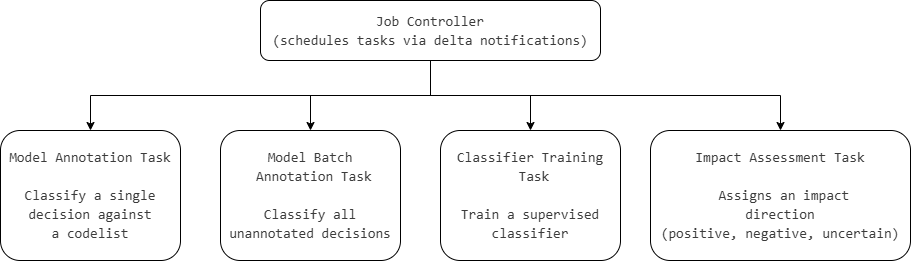

The diagram above was exported from draw.io. Its source (the exported page's mxGraphModel, read from the mxfile embedded in the PNG):
<mxGraphModel dx="2046" dy="1106" grid="1" gridSize="10" guides="1" tooltips="1" connect="1" arrows="1" fold="1" page="1" pageScale="1" pageWidth="850" pageHeight="1100" math="0" shadow="0">
  <root>
    <mxCell id="0" />
    <mxCell id="1" parent="0" />
    <mxCell id="2" edge="1" parent="1" source="6" style="edgeStyle=orthogonalEdgeStyle;rounded=0;orthogonalLoop=1;jettySize=auto;html=1;entryX=0.5;entryY=0;entryDx=0;entryDy=0;" target="8">
      <mxGeometry relative="1" as="geometry" />
    </mxCell>
    <mxCell id="3" edge="1" parent="1" source="6" style="edgeStyle=orthogonalEdgeStyle;rounded=0;orthogonalLoop=1;jettySize=auto;html=1;exitX=0.75;exitY=1;exitDx=0;exitDy=0;entryX=0.5;entryY=0;entryDx=0;entryDy=0;" target="10">
      <mxGeometry relative="1" as="geometry">
        <Array as="points">
          <mxPoint x="480" y="450" />
          <mxPoint x="480" y="485" />
          <mxPoint x="830" y="485" />
        </Array>
      </mxGeometry>
    </mxCell>
    <mxCell id="4" edge="1" parent="1" source="6" style="edgeStyle=orthogonalEdgeStyle;rounded=0;orthogonalLoop=1;jettySize=auto;html=1;exitX=0.25;exitY=1;exitDx=0;exitDy=0;" target="7">
      <mxGeometry relative="1" as="geometry">
        <Array as="points">
          <mxPoint x="480" y="450" />
          <mxPoint x="480" y="485" />
          <mxPoint x="140" y="485" />
        </Array>
      </mxGeometry>
    </mxCell>
    <mxCell id="5" edge="1" parent="1" source="6" style="edgeStyle=orthogonalEdgeStyle;rounded=0;orthogonalLoop=1;jettySize=auto;html=1;exitX=0.75;exitY=1;exitDx=0;exitDy=0;" target="9">
      <mxGeometry relative="1" as="geometry">
        <Array as="points">
          <mxPoint x="480" y="450" />
          <mxPoint x="480" y="485" />
          <mxPoint x="580" y="485" />
        </Array>
      </mxGeometry>
    </mxCell>
    <mxCell id="6" parent="1" style="rounded=1;whiteSpace=wrap;html=1;" value="&lt;div style=&quot;color: rgb(59, 59, 59); background-color: rgb(255, 255, 255); font-family: Consolas, &amp;quot;Courier New&amp;quot;, monospace; font-size: 14px; line-height: 19px; white-space: pre;&quot;&gt;Job Controller&lt;/div&gt;&lt;div style=&quot;color: rgb(59, 59, 59); background-color: rgb(255, 255, 255); font-family: Consolas, &amp;quot;Courier New&amp;quot;, monospace; font-size: 14px; line-height: 19px; white-space: pre;&quot;&gt;&lt;div style=&quot;line-height: 19px;&quot;&gt;(schedules tasks via delta notifications)&lt;/div&gt;&lt;/div&gt;" vertex="1">
      <mxGeometry height="60" width="340" x="310" y="390" as="geometry" />
    </mxCell>
    <mxCell id="7" parent="1" style="rounded=1;whiteSpace=wrap;html=1;" value="&lt;div style=&quot;color: rgb(59, 59, 59); background-color: rgb(255, 255, 255); font-family: Consolas, &amp;quot;Courier New&amp;quot;, monospace; font-size: 14px; line-height: 19px; white-space: pre;&quot;&gt;Model Annotation Task&lt;/div&gt;&lt;div style=&quot;color: rgb(59, 59, 59); background-color: rgb(255, 255, 255); font-family: Consolas, &amp;quot;Courier New&amp;quot;, monospace; font-size: 14px; line-height: 19px; white-space: pre;&quot;&gt;&lt;br&gt;&lt;/div&gt;&lt;div style=&quot;color: rgb(59, 59, 59); background-color: rgb(255, 255, 255); font-family: Consolas, &amp;quot;Courier New&amp;quot;, monospace; font-size: 14px; line-height: 19px; white-space: pre;&quot;&gt;Classify a single&lt;/div&gt;&lt;div style=&quot;color: rgb(59, 59, 59); background-color: rgb(255, 255, 255); font-family: Consolas, &amp;quot;Courier New&amp;quot;, monospace; font-size: 14px; line-height: 19px; white-space: pre;&quot;&gt; decision against &lt;/div&gt;&lt;div style=&quot;color: rgb(59, 59, 59); background-color: rgb(255, 255, 255); font-family: Consolas, &amp;quot;Courier New&amp;quot;, monospace; font-size: 14px; line-height: 19px; white-space: pre;&quot;&gt;a&lt;span style=&quot;background-color: light-dark(rgb(255, 255, 255), rgb(18, 18, 18)); color: light-dark(rgb(59, 59, 59), rgb(186, 186, 186));&quot;&gt; codelist&lt;/span&gt;&lt;/div&gt;" vertex="1">
      <mxGeometry height="130" width="180" x="50" y="520" as="geometry" />
    </mxCell>
    <mxCell id="8" parent="1" style="rounded=1;whiteSpace=wrap;html=1;" value="&lt;div style=&quot;color: rgb(59, 59, 59); background-color: rgb(255, 255, 255); font-family: Consolas, &amp;quot;Courier New&amp;quot;, monospace; font-size: 14px; line-height: 19px; white-space: pre;&quot;&gt;Model Batch&lt;/div&gt;&lt;div style=&quot;color: rgb(59, 59, 59); background-color: rgb(255, 255, 255); font-family: Consolas, &amp;quot;Courier New&amp;quot;, monospace; font-size: 14px; line-height: 19px; white-space: pre;&quot;&gt; Annotation Task&lt;/div&gt;&lt;div style=&quot;color: rgb(59, 59, 59); background-color: rgb(255, 255, 255); font-family: Consolas, &amp;quot;Courier New&amp;quot;, monospace; font-size: 14px; line-height: 19px; white-space: pre;&quot;&gt;&lt;br&gt;&lt;/div&gt;&lt;div style=&quot;color: rgb(59, 59, 59); background-color: rgb(255, 255, 255); font-family: Consolas, &amp;quot;Courier New&amp;quot;, monospace; font-size: 14px; line-height: 19px; white-space: pre;&quot;&gt;Classify all&lt;br&gt;&lt;/div&gt;&lt;div style=&quot;color: rgb(59, 59, 59); background-color: rgb(255, 255, 255); font-family: Consolas, &amp;quot;Courier New&amp;quot;, monospace; font-size: 14px; line-height: 19px; white-space: pre;&quot;&gt;unannotated decisions&lt;/div&gt;" vertex="1">
      <mxGeometry height="130" width="180" x="270" y="520" as="geometry" />
    </mxCell>
    <mxCell id="9" parent="1" style="rounded=1;whiteSpace=wrap;html=1;" value="&lt;div style=&quot;color: rgb(59, 59, 59); background-color: rgb(255, 255, 255); font-family: Consolas, &amp;quot;Courier New&amp;quot;, monospace; font-size: 14px; line-height: 19px; white-space: pre;&quot;&gt;&lt;span style=&quot;background-color: light-dark(rgb(255, 255, 255), rgb(18, 18, 18)); color: light-dark(rgb(59, 59, 59), rgb(186, 186, 186));&quot;&gt;Classifier Training&lt;/span&gt;&lt;/div&gt;&lt;div style=&quot;color: rgb(59, 59, 59); background-color: rgb(255, 255, 255); font-family: Consolas, &amp;quot;Courier New&amp;quot;, monospace; font-size: 14px; line-height: 19px; white-space: pre;&quot;&gt;&lt;span style=&quot;background-color: light-dark(rgb(255, 255, 255), rgb(18, 18, 18)); color: light-dark(rgb(59, 59, 59), rgb(186, 186, 186));&quot;&gt; Task&lt;/span&gt;&lt;/div&gt;&lt;div style=&quot;color: rgb(59, 59, 59); background-color: rgb(255, 255, 255); font-family: Consolas, &amp;quot;Courier New&amp;quot;, monospace; font-size: 14px; line-height: 19px; white-space: pre;&quot;&gt;&lt;br&gt;&lt;/div&gt;&lt;div style=&quot;color: rgb(59, 59, 59); background-color: rgb(255, 255, 255); font-family: Consolas, &amp;quot;Courier New&amp;quot;, monospace; font-size: 14px; line-height: 19px; white-space: pre;&quot;&gt;Train a supervised&lt;/div&gt;&lt;div style=&quot;color: rgb(59, 59, 59); background-color: rgb(255, 255, 255); font-family: Consolas, &amp;quot;Courier New&amp;quot;, monospace; font-size: 14px; line-height: 19px; white-space: pre;&quot;&gt;classifier&lt;/div&gt;" vertex="1">
      <mxGeometry height="130" width="180" x="490" y="520" as="geometry" />
    </mxCell>
    <mxCell id="10" parent="1" style="rounded=1;whiteSpace=wrap;html=1;" value="&lt;div style=&quot;color: rgb(59, 59, 59); background-color: rgb(255, 255, 255); font-family: Consolas, &amp;quot;Courier New&amp;quot;, monospace; font-size: 14px; line-height: 19px; white-space: pre;&quot;&gt;&lt;span style=&quot;background-color: light-dark(rgb(255, 255, 255), rgb(18, 18, 18)); color: light-dark(rgb(59, 59, 59), rgb(186, 186, 186));&quot;&gt;Impact Assessment Task&lt;/span&gt;&lt;/div&gt;&lt;div style=&quot;color: rgb(59, 59, 59); background-color: rgb(255, 255, 255); font-family: Consolas, &amp;quot;Courier New&amp;quot;, monospace; font-size: 14px; line-height: 19px; white-space: pre;&quot;&gt;&lt;br&gt;&lt;/div&gt;&lt;div style=&quot;color: rgb(59, 59, 59); background-color: rgb(255, 255, 255); font-family: Consolas, &amp;quot;Courier New&amp;quot;, monospace; font-size: 14px; line-height: 19px; white-space: pre;&quot;&gt;&lt;span style=&quot;background-color: light-dark(rgb(255, 255, 255), rgb(18, 18, 18)); color: light-dark(rgb(59, 59, 59), rgb(186, 186, 186));&quot;&gt; Assigns an impact&lt;/span&gt;&lt;/div&gt;&lt;div style=&quot;color: rgb(59, 59, 59); background-color: rgb(255, 255, 255); font-family: Consolas, &amp;quot;Courier New&amp;quot;, monospace; font-size: 14px; line-height: 19px; white-space: pre;&quot;&gt; direction &lt;/div&gt;&lt;div style=&quot;color: rgb(59, 59, 59); background-color: rgb(255, 255, 255); font-family: Consolas, &amp;quot;Courier New&amp;quot;, monospace; font-size: 14px; line-height: 19px; white-space: pre;&quot;&gt;(positive, negative, uncertain)&lt;/div&gt;" vertex="1">
      <mxGeometry height="130" width="260" x="700" y="520" as="geometry" />
    </mxCell>
  </root>
</mxGraphModel>